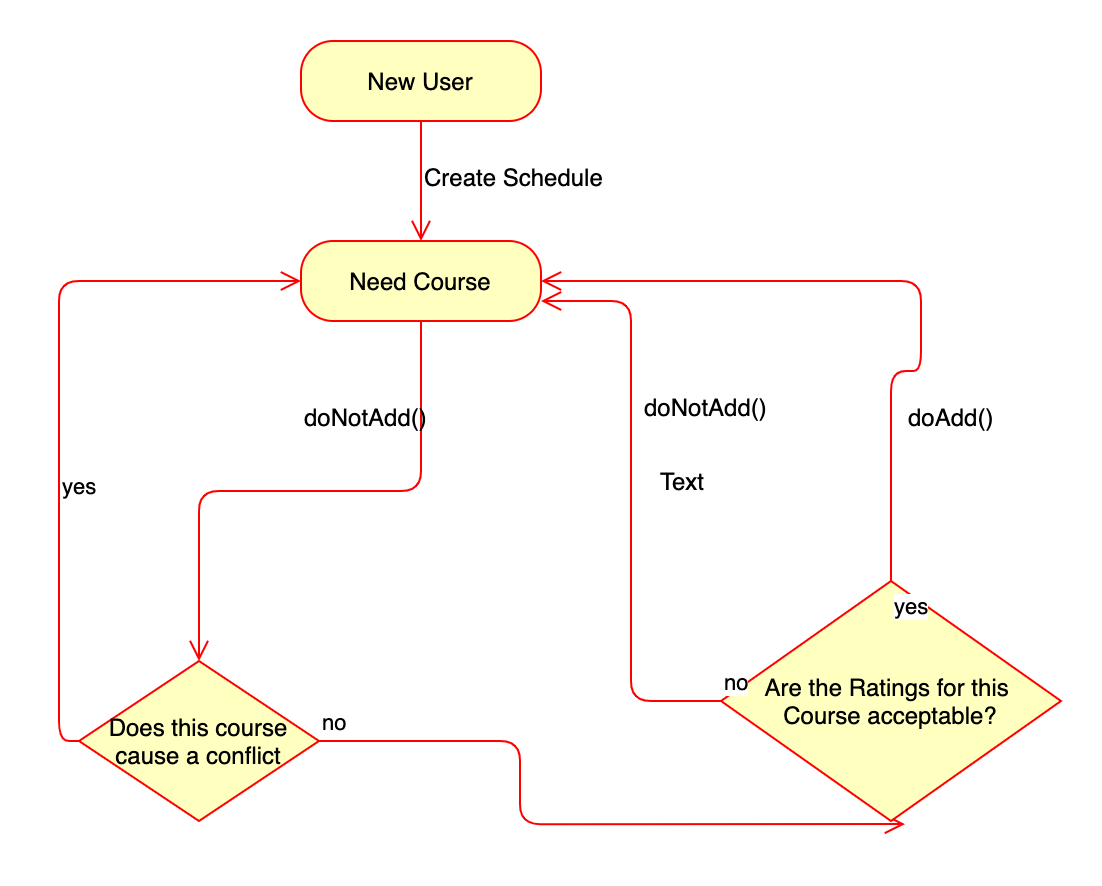

The diagram above was exported from draw.io. Its source (the exported page's mxGraphModel, read from the mxfile embedded in the PNG):
<mxGraphModel dx="1426" dy="660" grid="1" gridSize="10" guides="1" tooltips="1" connect="1" arrows="1" fold="1" page="1" pageScale="1" pageWidth="850" pageHeight="1100" math="0" shadow="0">
  <root>
    <mxCell id="0" />
    <mxCell id="1" parent="0" />
    <mxCell id="1df62ac0856347ac-1" value="New User" style="rounded=1;whiteSpace=wrap;html=1;arcSize=40;fillColor=#ffffc0;strokeColor=#ff0000;" parent="1" vertex="1">
      <mxGeometry x="330" y="40" width="120" height="40" as="geometry" />
    </mxCell>
    <mxCell id="1df62ac0856347ac-2" value="" style="edgeStyle=orthogonalEdgeStyle;html=1;verticalAlign=bottom;endArrow=open;endSize=8;strokeColor=#ff0000;" parent="1" source="1df62ac0856347ac-1" edge="1">
      <mxGeometry relative="1" as="geometry">
        <mxPoint x="390" y="140" as="targetPoint" />
      </mxGeometry>
    </mxCell>
    <mxCell id="1df62ac0856347ac-3" value="Need Course" style="rounded=1;whiteSpace=wrap;html=1;arcSize=40;fillColor=#ffffc0;strokeColor=#ff0000;" parent="1" vertex="1">
      <mxGeometry x="330" y="140" width="120" height="40" as="geometry" />
    </mxCell>
    <mxCell id="1df62ac0856347ac-4" value="" style="edgeStyle=orthogonalEdgeStyle;html=1;verticalAlign=bottom;endArrow=open;endSize=8;strokeColor=#ff0000;entryX=0.5;entryY=0;" parent="1" source="1df62ac0856347ac-3" target="1df62ac0856347ac-7" edge="1">
      <mxGeometry relative="1" as="geometry">
        <mxPoint x="390" y="240" as="targetPoint" />
      </mxGeometry>
    </mxCell>
    <mxCell id="1df62ac0856347ac-7" value="Does this course cause a conflict" style="rhombus;whiteSpace=wrap;html=1;fillColor=#ffffc0;strokeColor=#ff0000;" parent="1" vertex="1">
      <mxGeometry x="219" y="350" width="120" height="80" as="geometry" />
    </mxCell>
    <mxCell id="1df62ac0856347ac-8" value="no" style="edgeStyle=orthogonalEdgeStyle;html=1;align=left;verticalAlign=bottom;endArrow=open;endSize=8;strokeColor=#ff0000;entryX=0.541;entryY=1.013;entryPerimeter=0;" parent="1" source="1df62ac0856347ac-7" target="1df62ac0856347ac-14" edge="1">
      <mxGeometry x="-1" relative="1" as="geometry">
        <mxPoint x="625" y="210" as="targetPoint" />
      </mxGeometry>
    </mxCell>
    <mxCell id="1df62ac0856347ac-9" value="yes" style="edgeStyle=orthogonalEdgeStyle;html=1;align=left;verticalAlign=top;endArrow=open;endSize=8;strokeColor=#ff0000;entryX=0;entryY=0.5;exitX=0;exitY=0.5;" parent="1" source="1df62ac0856347ac-7" target="1df62ac0856347ac-3" edge="1">
      <mxGeometry x="-0.169" relative="1" as="geometry">
        <mxPoint x="390" y="340" as="targetPoint" />
        <mxPoint x="310" y="240" as="sourcePoint" />
        <mxPoint as="offset" />
      </mxGeometry>
    </mxCell>
    <mxCell id="1df62ac0856347ac-14" value="Are the Ratings for this&amp;nbsp;&lt;br&gt;Course acceptable?" style="rhombus;whiteSpace=wrap;html=1;fillColor=#ffffc0;strokeColor=#ff0000;" parent="1" vertex="1">
      <mxGeometry x="540" y="310" width="170" height="120" as="geometry" />
    </mxCell>
    <mxCell id="1df62ac0856347ac-15" value="no" style="edgeStyle=orthogonalEdgeStyle;html=1;align=left;verticalAlign=bottom;endArrow=open;endSize=8;strokeColor=#ff0000;entryX=1;entryY=0.75;" parent="1" source="1df62ac0856347ac-14" target="1df62ac0856347ac-3" edge="1">
      <mxGeometry x="-1" relative="1" as="geometry">
        <mxPoint x="460" y="80" as="targetPoint" />
      </mxGeometry>
    </mxCell>
    <mxCell id="1df62ac0856347ac-16" value="yes" style="edgeStyle=orthogonalEdgeStyle;html=1;align=left;verticalAlign=top;endArrow=open;endSize=8;strokeColor=#ff0000;entryX=1;entryY=0.5;" parent="1" source="1df62ac0856347ac-14" target="1df62ac0856347ac-3" edge="1">
      <mxGeometry x="-1" relative="1" as="geometry">
        <mxPoint x="610" y="100" as="targetPoint" />
        <Array as="points">
          <mxPoint x="625" y="205" />
          <mxPoint x="640" y="205" />
          <mxPoint x="640" y="160" />
        </Array>
      </mxGeometry>
    </mxCell>
    <mxCell id="1df62ac0856347ac-19" value="doNotAdd()" style="text;html=1;resizable=0;points=[];autosize=1;align=left;verticalAlign=top;spacingTop=-4;" parent="1" vertex="1">
      <mxGeometry x="500" y="214" width="80" height="20" as="geometry" />
    </mxCell>
    <mxCell id="1df62ac0856347ac-20" value="doNotAdd()" style="text;html=1;resizable=0;points=[];autosize=1;align=left;verticalAlign=top;spacingTop=-4;" parent="1" vertex="1">
      <mxGeometry x="330" y="219" width="80" height="20" as="geometry" />
    </mxCell>
    <mxCell id="1df62ac0856347ac-21" value="Create Schedule" style="text;html=1;resizable=0;points=[];autosize=1;align=left;verticalAlign=top;spacingTop=-4;" parent="1" vertex="1">
      <mxGeometry x="390" y="99" width="110" height="20" as="geometry" />
    </mxCell>
    <mxCell id="1df62ac0856347ac-22" value="doAdd()" style="text;html=1;resizable=0;points=[];autosize=1;align=left;verticalAlign=top;spacingTop=-4;" parent="1" vertex="1">
      <mxGeometry x="632" y="219" width="60" height="20" as="geometry" />
    </mxCell>
    <mxCell id="3dc3022129618995-1" value="Text" style="text;html=1;resizable=0;points=[];autosize=1;align=left;verticalAlign=top;spacingTop=-4;" parent="1" vertex="1">
      <mxGeometry x="508" y="251" width="40" height="20" as="geometry" />
    </mxCell>
  </root>
</mxGraphModel>